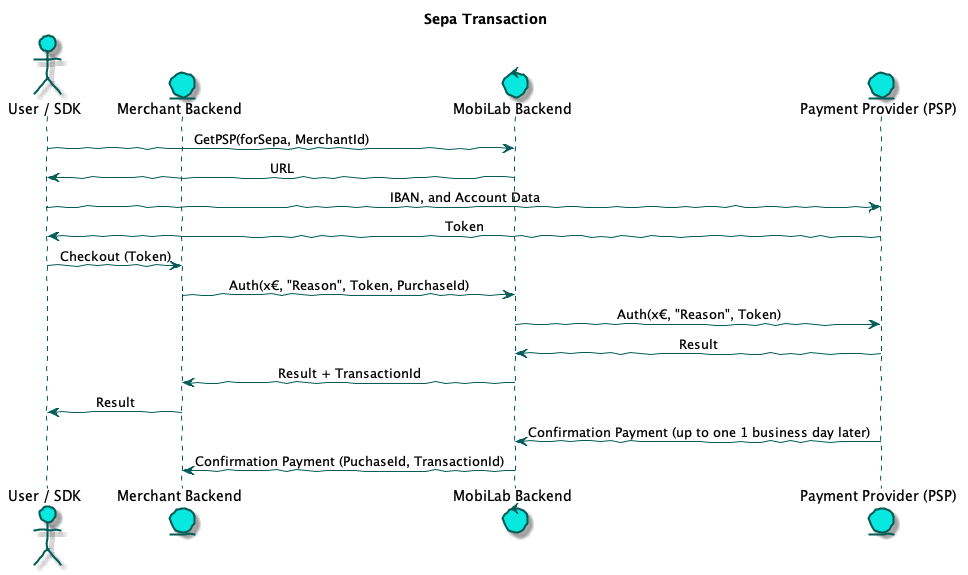

The diagram above was rendered by PlantUML. Its source (embedded in the PNG):
@startuml

skinparam handwritten true
skinparam ControlBorderColor #035C58
skinparam ControlBackgroundColor #08E8DE
skinparam sequenceMessageAlign center
skinparam EntityBackgroundColor #08E8DE
skinparam EntityBorderColor #035C58
skinparam ActorBackgroundColor #08E8DE
skinparam ActorBorderColor #035C58
skinparam ArrowColor #035C58
skinparam SequenceLifeLineBorderColor #035C58

title Sepa Transaction

actor "User / SDK" as User
entity "Merchant Backend" as MEC
control "MobiLab Backend" as MBE
entity "Payment Provider (PSP)" as PSP

User -> MBE: GetPSP(forSepa, MerchantId)
MBE -> User: URL

User -> PSP: IBAN, and Account Data
PSP -> User: Token

User -> MEC: Checkout (Token)
MEC -> MBE: Auth(x€, "Reason", Token, PurchaseId)
MBE -> PSP: Auth(x€, "Reason", Token)
PSP -> MBE: Result
MBE -> MEC: Result + TransactionId
MEC -> User: Result

PSP -> MBE: Confirmation Payment (up to one 1 business day later)
MBE -> MEC: Confirmation Payment (PuchaseId, TransactionId)

@enduml